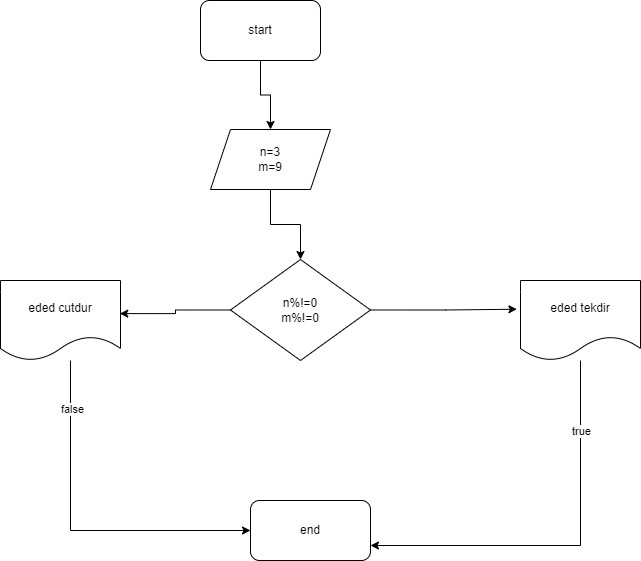

The diagram above was exported from draw.io. Its source (the exported page's mxGraphModel, read from the mxfile embedded in the PNG):
<mxGraphModel dx="944" dy="474" grid="1" gridSize="10" guides="1" tooltips="1" connect="1" arrows="1" fold="1" page="1" pageScale="1" pageWidth="850" pageHeight="1100" math="0" shadow="0">
  <root>
    <mxCell id="0" />
    <mxCell id="1" parent="0" />
    <mxCell id="0CdUlQWlHNAHXIvyXPEa-3" value="" style="edgeStyle=orthogonalEdgeStyle;rounded=0;orthogonalLoop=1;jettySize=auto;html=1;" edge="1" parent="1" source="0CdUlQWlHNAHXIvyXPEa-1" target="0CdUlQWlHNAHXIvyXPEa-2">
      <mxGeometry relative="1" as="geometry" />
    </mxCell>
    <mxCell id="0CdUlQWlHNAHXIvyXPEa-1" value="start" style="rounded=1;whiteSpace=wrap;html=1;" vertex="1" parent="1">
      <mxGeometry x="280" y="30" width="120" height="60" as="geometry" />
    </mxCell>
    <mxCell id="0CdUlQWlHNAHXIvyXPEa-37" value="" style="edgeStyle=orthogonalEdgeStyle;rounded=0;orthogonalLoop=1;jettySize=auto;html=1;" edge="1" parent="1" source="0CdUlQWlHNAHXIvyXPEa-2" target="0CdUlQWlHNAHXIvyXPEa-36">
      <mxGeometry relative="1" as="geometry" />
    </mxCell>
    <mxCell id="0CdUlQWlHNAHXIvyXPEa-2" value="n=3&lt;br&gt;m=9" style="shape=parallelogram;perimeter=parallelogramPerimeter;whiteSpace=wrap;html=1;fixedSize=1;" vertex="1" parent="1">
      <mxGeometry x="290" y="159" width="120" height="60" as="geometry" />
    </mxCell>
    <mxCell id="0CdUlQWlHNAHXIvyXPEa-41" style="edgeStyle=orthogonalEdgeStyle;rounded=0;orthogonalLoop=1;jettySize=auto;html=1;entryX=0;entryY=0.5;entryDx=0;entryDy=0;" edge="1" parent="1" source="0CdUlQWlHNAHXIvyXPEa-25" target="0CdUlQWlHNAHXIvyXPEa-31">
      <mxGeometry relative="1" as="geometry">
        <Array as="points">
          <mxPoint x="150" y="560" />
        </Array>
      </mxGeometry>
    </mxCell>
    <mxCell id="0CdUlQWlHNAHXIvyXPEa-44" value="false" style="edgeLabel;html=1;align=center;verticalAlign=middle;resizable=0;points=[];" vertex="1" connectable="0" parent="0CdUlQWlHNAHXIvyXPEa-41">
      <mxGeometry x="-0.7257" y="1" relative="1" as="geometry">
        <mxPoint as="offset" />
      </mxGeometry>
    </mxCell>
    <mxCell id="0CdUlQWlHNAHXIvyXPEa-25" value="eded cutdur" style="shape=document;whiteSpace=wrap;html=1;boundedLbl=1;" vertex="1" parent="1">
      <mxGeometry x="80" y="310" width="120" height="80" as="geometry" />
    </mxCell>
    <mxCell id="0CdUlQWlHNAHXIvyXPEa-31" value="end" style="rounded=1;whiteSpace=wrap;html=1;" vertex="1" parent="1">
      <mxGeometry x="330" y="530" width="120" height="60" as="geometry" />
    </mxCell>
    <mxCell id="0CdUlQWlHNAHXIvyXPEa-42" style="edgeStyle=orthogonalEdgeStyle;rounded=0;orthogonalLoop=1;jettySize=auto;html=1;entryX=1;entryY=0.75;entryDx=0;entryDy=0;" edge="1" parent="1" source="0CdUlQWlHNAHXIvyXPEa-34" target="0CdUlQWlHNAHXIvyXPEa-31">
      <mxGeometry relative="1" as="geometry">
        <Array as="points">
          <mxPoint x="660" y="575" />
        </Array>
      </mxGeometry>
    </mxCell>
    <mxCell id="0CdUlQWlHNAHXIvyXPEa-43" value="true&lt;br&gt;" style="edgeLabel;html=1;align=center;verticalAlign=middle;resizable=0;points=[];" vertex="1" connectable="0" parent="0CdUlQWlHNAHXIvyXPEa-42">
      <mxGeometry x="-0.6456" relative="1" as="geometry">
        <mxPoint as="offset" />
      </mxGeometry>
    </mxCell>
    <mxCell id="0CdUlQWlHNAHXIvyXPEa-34" value="eded tekdir" style="shape=document;whiteSpace=wrap;html=1;boundedLbl=1;" vertex="1" parent="1">
      <mxGeometry x="600" y="310" width="120" height="80" as="geometry" />
    </mxCell>
    <mxCell id="0CdUlQWlHNAHXIvyXPEa-39" style="edgeStyle=orthogonalEdgeStyle;rounded=0;orthogonalLoop=1;jettySize=auto;html=1;entryX=-0.03;entryY=0.359;entryDx=0;entryDy=0;entryPerimeter=0;" edge="1" parent="1" source="0CdUlQWlHNAHXIvyXPEa-36" target="0CdUlQWlHNAHXIvyXPEa-34">
      <mxGeometry relative="1" as="geometry">
        <mxPoint x="520" y="339.5" as="targetPoint" />
      </mxGeometry>
    </mxCell>
    <mxCell id="0CdUlQWlHNAHXIvyXPEa-40" style="edgeStyle=orthogonalEdgeStyle;rounded=0;orthogonalLoop=1;jettySize=auto;html=1;entryX=0.994;entryY=0.414;entryDx=0;entryDy=0;entryPerimeter=0;" edge="1" parent="1" source="0CdUlQWlHNAHXIvyXPEa-36" target="0CdUlQWlHNAHXIvyXPEa-25">
      <mxGeometry relative="1" as="geometry" />
    </mxCell>
    <mxCell id="0CdUlQWlHNAHXIvyXPEa-36" value="n%!=0&lt;br&gt;m%!=0" style="rhombus;whiteSpace=wrap;html=1;" vertex="1" parent="1">
      <mxGeometry x="310" y="289" width="140" height="101" as="geometry" />
    </mxCell>
  </root>
</mxGraphModel>